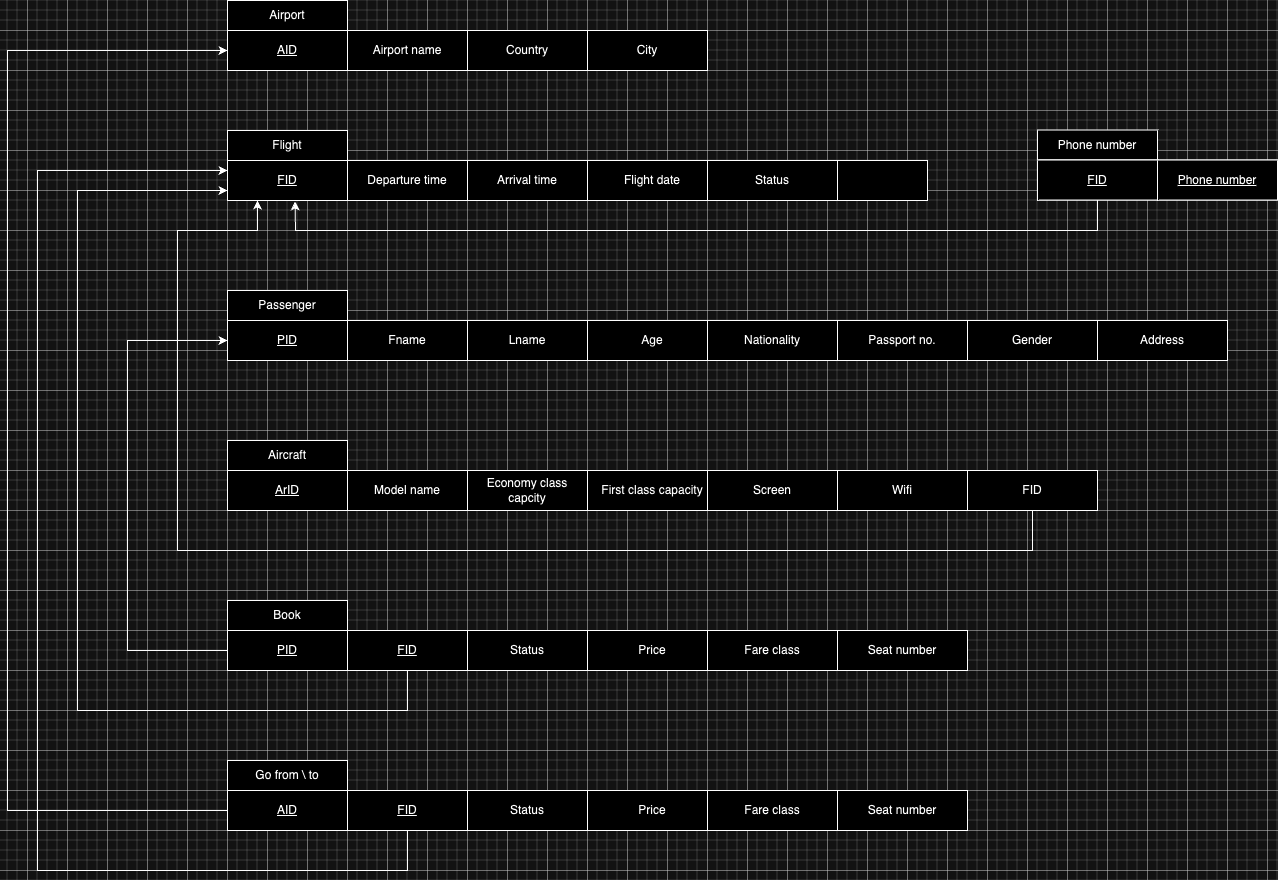

The diagram above was exported from draw.io. Its source (the exported page's mxGraphModel, read from the mxfile embedded in the PNG):
<mxGraphModel dx="2517" dy="921" grid="1" gridSize="10" guides="1" tooltips="1" connect="1" arrows="1" fold="1" page="1" pageScale="1" pageWidth="850" pageHeight="1100" math="0" shadow="0">
  <root>
    <mxCell id="0" />
    <mxCell id="1" parent="0" />
    <mxCell id="5stHuUrjbayk9KTU00dm-1" value="Airport" style="rounded=0;whiteSpace=wrap;html=1;" vertex="1" parent="1">
      <mxGeometry x="80" y="130" width="120" height="30" as="geometry" />
    </mxCell>
    <mxCell id="5stHuUrjbayk9KTU00dm-2" value="" style="rounded=0;whiteSpace=wrap;html=1;" vertex="1" parent="1">
      <mxGeometry x="80" y="160" width="480" height="40" as="geometry" />
    </mxCell>
    <mxCell id="PCs95BX4104dzNfsbGc6-2" style="edgeStyle=orthogonalEdgeStyle;rounded=0;orthogonalLoop=1;jettySize=auto;html=1;exitX=0.5;exitY=1;exitDx=0;exitDy=0;" edge="1" parent="1" source="5stHuUrjbayk9KTU00dm-2" target="5stHuUrjbayk9KTU00dm-2">
      <mxGeometry relative="1" as="geometry" />
    </mxCell>
    <mxCell id="PCs95BX4104dzNfsbGc6-3" value="&lt;u&gt;AID&lt;/u&gt;" style="rounded=0;whiteSpace=wrap;html=1;" vertex="1" parent="1">
      <mxGeometry x="80" y="160" width="120" height="40" as="geometry" />
    </mxCell>
    <mxCell id="PCs95BX4104dzNfsbGc6-5" value="Airport name" style="rounded=0;whiteSpace=wrap;html=1;" vertex="1" parent="1">
      <mxGeometry x="200" y="160" width="120" height="40" as="geometry" />
    </mxCell>
    <mxCell id="PCs95BX4104dzNfsbGc6-6" value="Country" style="rounded=0;whiteSpace=wrap;html=1;" vertex="1" parent="1">
      <mxGeometry x="320" y="160" width="120" height="40" as="geometry" />
    </mxCell>
    <mxCell id="PCs95BX4104dzNfsbGc6-8" value="City" style="rounded=0;whiteSpace=wrap;html=1;" vertex="1" parent="1">
      <mxGeometry x="440" y="160" width="120" height="40" as="geometry" />
    </mxCell>
    <mxCell id="qCQDEyr-SaX9fgjCLFwG-1" value="Flight" style="rounded=0;whiteSpace=wrap;html=1;" vertex="1" parent="1">
      <mxGeometry x="80" y="260" width="120" height="30" as="geometry" />
    </mxCell>
    <mxCell id="qCQDEyr-SaX9fgjCLFwG-2" value="" style="rounded=0;whiteSpace=wrap;html=1;" vertex="1" parent="1">
      <mxGeometry x="80" y="290" width="700" height="40" as="geometry" />
    </mxCell>
    <mxCell id="qCQDEyr-SaX9fgjCLFwG-3" style="edgeStyle=orthogonalEdgeStyle;rounded=0;orthogonalLoop=1;jettySize=auto;html=1;exitX=0.5;exitY=1;exitDx=0;exitDy=0;" edge="1" parent="1" source="qCQDEyr-SaX9fgjCLFwG-2" target="qCQDEyr-SaX9fgjCLFwG-2">
      <mxGeometry relative="1" as="geometry" />
    </mxCell>
    <mxCell id="qCQDEyr-SaX9fgjCLFwG-4" value="&lt;u&gt;FID&lt;/u&gt;" style="rounded=0;whiteSpace=wrap;html=1;" vertex="1" parent="1">
      <mxGeometry x="80" y="290" width="120" height="40" as="geometry" />
    </mxCell>
    <mxCell id="qCQDEyr-SaX9fgjCLFwG-5" value="Departure time" style="rounded=0;whiteSpace=wrap;html=1;" vertex="1" parent="1">
      <mxGeometry x="200" y="290" width="120" height="40" as="geometry" />
    </mxCell>
    <mxCell id="qCQDEyr-SaX9fgjCLFwG-6" value="Arrival time" style="rounded=0;whiteSpace=wrap;html=1;" vertex="1" parent="1">
      <mxGeometry x="320" y="290" width="120" height="40" as="geometry" />
    </mxCell>
    <mxCell id="qCQDEyr-SaX9fgjCLFwG-7" value="Flight date" style="rounded=0;whiteSpace=wrap;html=1;" vertex="1" parent="1">
      <mxGeometry x="440" y="290" width="130" height="40" as="geometry" />
    </mxCell>
    <mxCell id="4-mCHyxPLfWIK4kplmNw-5" value="Status" style="rounded=0;whiteSpace=wrap;html=1;" vertex="1" parent="1">
      <mxGeometry x="560" y="290" width="130" height="40" as="geometry" />
    </mxCell>
    <mxCell id="4-mCHyxPLfWIK4kplmNw-6" value="Passenger" style="rounded=0;whiteSpace=wrap;html=1;" vertex="1" parent="1">
      <mxGeometry x="80" y="420" width="120" height="30" as="geometry" />
    </mxCell>
    <mxCell id="4-mCHyxPLfWIK4kplmNw-7" value="" style="rounded=0;whiteSpace=wrap;html=1;" vertex="1" parent="1">
      <mxGeometry x="80" y="450" width="1000" height="40" as="geometry" />
    </mxCell>
    <mxCell id="4-mCHyxPLfWIK4kplmNw-8" style="edgeStyle=orthogonalEdgeStyle;rounded=0;orthogonalLoop=1;jettySize=auto;html=1;exitX=0.5;exitY=1;exitDx=0;exitDy=0;" edge="1" parent="1" source="4-mCHyxPLfWIK4kplmNw-7" target="4-mCHyxPLfWIK4kplmNw-7">
      <mxGeometry relative="1" as="geometry" />
    </mxCell>
    <mxCell id="4-mCHyxPLfWIK4kplmNw-9" value="&lt;u&gt;PID&lt;/u&gt;" style="rounded=0;whiteSpace=wrap;html=1;" vertex="1" parent="1">
      <mxGeometry x="80" y="450" width="120" height="40" as="geometry" />
    </mxCell>
    <mxCell id="4-mCHyxPLfWIK4kplmNw-10" value="Fname" style="rounded=0;whiteSpace=wrap;html=1;" vertex="1" parent="1">
      <mxGeometry x="200" y="450" width="120" height="40" as="geometry" />
    </mxCell>
    <mxCell id="4-mCHyxPLfWIK4kplmNw-11" value="Lname" style="rounded=0;whiteSpace=wrap;html=1;" vertex="1" parent="1">
      <mxGeometry x="320" y="450" width="120" height="40" as="geometry" />
    </mxCell>
    <mxCell id="4-mCHyxPLfWIK4kplmNw-12" value="Age" style="rounded=0;whiteSpace=wrap;html=1;" vertex="1" parent="1">
      <mxGeometry x="440" y="450" width="130" height="40" as="geometry" />
    </mxCell>
    <mxCell id="4-mCHyxPLfWIK4kplmNw-13" value="Nationality" style="rounded=0;whiteSpace=wrap;html=1;" vertex="1" parent="1">
      <mxGeometry x="560" y="450" width="130" height="40" as="geometry" />
    </mxCell>
    <mxCell id="RaX4ZfB9Vl-hIVjmddMC-2" value="Passport no." style="rounded=0;whiteSpace=wrap;html=1;" vertex="1" parent="1">
      <mxGeometry x="690" y="450" width="130" height="40" as="geometry" />
    </mxCell>
    <mxCell id="xZOTT_UACIytvMEJz36r-1" value="Gender" style="rounded=0;whiteSpace=wrap;html=1;" vertex="1" parent="1">
      <mxGeometry x="820" y="450" width="130" height="40" as="geometry" />
    </mxCell>
    <mxCell id="o5ITbHIXkXLE1AXZA_v2-1" value="Address" style="rounded=0;whiteSpace=wrap;html=1;" vertex="1" parent="1">
      <mxGeometry x="950" y="450" width="130" height="40" as="geometry" />
    </mxCell>
    <mxCell id="COwKn-SDXDjAllXpk6i8-1" value="Aircraft" style="rounded=0;whiteSpace=wrap;html=1;" vertex="1" parent="1">
      <mxGeometry x="80" y="570" width="120" height="30" as="geometry" />
    </mxCell>
    <mxCell id="COwKn-SDXDjAllXpk6i8-2" value="" style="rounded=0;whiteSpace=wrap;html=1;" vertex="1" parent="1">
      <mxGeometry x="80" y="600" width="870" height="40" as="geometry" />
    </mxCell>
    <mxCell id="COwKn-SDXDjAllXpk6i8-3" style="edgeStyle=orthogonalEdgeStyle;rounded=0;orthogonalLoop=1;jettySize=auto;html=1;exitX=0.5;exitY=1;exitDx=0;exitDy=0;" edge="1" parent="1" source="COwKn-SDXDjAllXpk6i8-2" target="COwKn-SDXDjAllXpk6i8-2">
      <mxGeometry relative="1" as="geometry" />
    </mxCell>
    <mxCell id="COwKn-SDXDjAllXpk6i8-4" value="&lt;u&gt;ArID&lt;/u&gt;" style="rounded=0;whiteSpace=wrap;html=1;" vertex="1" parent="1">
      <mxGeometry x="80" y="600" width="120" height="40" as="geometry" />
    </mxCell>
    <mxCell id="COwKn-SDXDjAllXpk6i8-5" value="Model name" style="rounded=0;whiteSpace=wrap;html=1;" vertex="1" parent="1">
      <mxGeometry x="200" y="600" width="120" height="40" as="geometry" />
    </mxCell>
    <mxCell id="COwKn-SDXDjAllXpk6i8-6" value="Economy class capcity" style="rounded=0;whiteSpace=wrap;html=1;" vertex="1" parent="1">
      <mxGeometry x="320" y="600" width="120" height="40" as="geometry" />
    </mxCell>
    <mxCell id="COwKn-SDXDjAllXpk6i8-7" value="First class capacity" style="rounded=0;whiteSpace=wrap;html=1;" vertex="1" parent="1">
      <mxGeometry x="440" y="600" width="130" height="40" as="geometry" />
    </mxCell>
    <mxCell id="COwKn-SDXDjAllXpk6i8-8" value="Screen" style="rounded=0;whiteSpace=wrap;html=1;" vertex="1" parent="1">
      <mxGeometry x="560" y="600" width="130" height="40" as="geometry" />
    </mxCell>
    <mxCell id="COwKn-SDXDjAllXpk6i8-9" value="Wifi" style="rounded=0;whiteSpace=wrap;html=1;" vertex="1" parent="1">
      <mxGeometry x="690" y="600" width="130" height="40" as="geometry" />
    </mxCell>
    <mxCell id="6KXpfqIHVVpo4ne6k9n3-1" value="Phone number" style="rounded=0;whiteSpace=wrap;html=1;" vertex="1" parent="1">
      <mxGeometry x="890" y="259.52" width="120" height="30" as="geometry" />
    </mxCell>
    <mxCell id="6KXpfqIHVVpo4ne6k9n3-2" value="" style="rounded=0;whiteSpace=wrap;html=1;" vertex="1" parent="1">
      <mxGeometry x="890" y="289.52" width="240" height="40" as="geometry" />
    </mxCell>
    <mxCell id="6KXpfqIHVVpo4ne6k9n3-3" style="edgeStyle=orthogonalEdgeStyle;rounded=0;orthogonalLoop=1;jettySize=auto;html=1;exitX=0.5;exitY=1;exitDx=0;exitDy=0;" edge="1" parent="1" source="6KXpfqIHVVpo4ne6k9n3-2" target="6KXpfqIHVVpo4ne6k9n3-2">
      <mxGeometry relative="1" as="geometry" />
    </mxCell>
    <mxCell id="6KXpfqIHVVpo4ne6k9n3-4" value="&lt;u&gt;FID&lt;/u&gt;" style="rounded=0;whiteSpace=wrap;html=1;" vertex="1" parent="1">
      <mxGeometry x="890" y="289.52" width="120" height="40" as="geometry" />
    </mxCell>
    <mxCell id="6KXpfqIHVVpo4ne6k9n3-5" value="&lt;u&gt;Phone number&lt;/u&gt;" style="rounded=0;whiteSpace=wrap;html=1;" vertex="1" parent="1">
      <mxGeometry x="1010" y="289.52" width="120" height="40" as="geometry" />
    </mxCell>
    <mxCell id="3BOuv90eBdSzSmUsTBRF-1" value="FID" style="rounded=0;whiteSpace=wrap;html=1;" vertex="1" parent="1">
      <mxGeometry x="820" y="600" width="130" height="40" as="geometry" />
    </mxCell>
    <mxCell id="trPJpEtc_eAXhB23Jlqb-4" value="" style="endArrow=classic;html=1;rounded=0;exitX=0.5;exitY=1;exitDx=0;exitDy=0;entryX=0.25;entryY=1;entryDx=0;entryDy=0;" edge="1" parent="1" source="3BOuv90eBdSzSmUsTBRF-1" target="qCQDEyr-SaX9fgjCLFwG-4">
      <mxGeometry width="50" height="50" relative="1" as="geometry">
        <mxPoint x="875" y="610" as="sourcePoint" />
        <mxPoint x="190" y="360" as="targetPoint" />
        <Array as="points">
          <mxPoint x="885" y="680" />
          <mxPoint x="130" y="680" />
          <mxPoint x="30" y="680" />
          <mxPoint x="30" y="480" />
          <mxPoint x="30" y="360" />
          <mxPoint x="110" y="360" />
        </Array>
      </mxGeometry>
    </mxCell>
    <mxCell id="vZdHp5l7IHASFaFswgqt-1" value="Book" style="rounded=0;whiteSpace=wrap;html=1;" vertex="1" parent="1">
      <mxGeometry x="80" y="730" width="120" height="30" as="geometry" />
    </mxCell>
    <mxCell id="vZdHp5l7IHASFaFswgqt-2" value="" style="rounded=0;whiteSpace=wrap;html=1;" vertex="1" parent="1">
      <mxGeometry x="80" y="760" width="740" height="40" as="geometry" />
    </mxCell>
    <mxCell id="vZdHp5l7IHASFaFswgqt-3" style="edgeStyle=orthogonalEdgeStyle;rounded=0;orthogonalLoop=1;jettySize=auto;html=1;exitX=0.5;exitY=1;exitDx=0;exitDy=0;" edge="1" parent="1" source="vZdHp5l7IHASFaFswgqt-2" target="vZdHp5l7IHASFaFswgqt-2">
      <mxGeometry relative="1" as="geometry" />
    </mxCell>
    <mxCell id="vZdHp5l7IHASFaFswgqt-4" value="&lt;u&gt;PID&lt;/u&gt;" style="rounded=0;whiteSpace=wrap;html=1;" vertex="1" parent="1">
      <mxGeometry x="80" y="760" width="120" height="40" as="geometry" />
    </mxCell>
    <mxCell id="vZdHp5l7IHASFaFswgqt-5" value="&lt;u&gt;FID&lt;/u&gt;" style="rounded=0;whiteSpace=wrap;html=1;" vertex="1" parent="1">
      <mxGeometry x="200" y="760" width="120" height="40" as="geometry" />
    </mxCell>
    <mxCell id="vZdHp5l7IHASFaFswgqt-6" value="Status" style="rounded=0;whiteSpace=wrap;html=1;" vertex="1" parent="1">
      <mxGeometry x="320" y="760" width="120" height="40" as="geometry" />
    </mxCell>
    <mxCell id="vZdHp5l7IHASFaFswgqt-7" value="Price" style="rounded=0;whiteSpace=wrap;html=1;" vertex="1" parent="1">
      <mxGeometry x="440" y="760" width="130" height="40" as="geometry" />
    </mxCell>
    <mxCell id="vZdHp5l7IHASFaFswgqt-8" value="Fare class" style="rounded=0;whiteSpace=wrap;html=1;" vertex="1" parent="1">
      <mxGeometry x="560" y="760" width="130" height="40" as="geometry" />
    </mxCell>
    <mxCell id="vZdHp5l7IHASFaFswgqt-9" value="Seat number" style="rounded=0;whiteSpace=wrap;html=1;" vertex="1" parent="1">
      <mxGeometry x="690" y="760" width="130" height="40" as="geometry" />
    </mxCell>
    <mxCell id="jewj4nv2N4BXOj8nhQPe-2" value="" style="endArrow=classic;html=1;rounded=0;exitX=0;exitY=0.5;exitDx=0;exitDy=0;entryX=0;entryY=0.5;entryDx=0;entryDy=0;" edge="1" parent="1" source="vZdHp5l7IHASFaFswgqt-4" target="4-mCHyxPLfWIK4kplmNw-9">
      <mxGeometry width="50" height="50" relative="1" as="geometry">
        <mxPoint x="240" y="710" as="sourcePoint" />
        <mxPoint x="70" y="520" as="targetPoint" />
        <Array as="points">
          <mxPoint x="-20" y="780" />
          <mxPoint x="-20" y="470" />
        </Array>
      </mxGeometry>
    </mxCell>
    <mxCell id="jewj4nv2N4BXOj8nhQPe-3" value="" style="endArrow=classic;html=1;rounded=0;entryX=0;entryY=0.75;entryDx=0;entryDy=0;exitX=0.5;exitY=1;exitDx=0;exitDy=0;" edge="1" parent="1" source="vZdHp5l7IHASFaFswgqt-5" target="qCQDEyr-SaX9fgjCLFwG-4">
      <mxGeometry width="50" height="50" relative="1" as="geometry">
        <mxPoint x="260" y="840" as="sourcePoint" />
        <mxPoint x="80" y="280.0000000000001" as="targetPoint" />
        <Array as="points">
          <mxPoint x="260" y="840" />
          <mxPoint x="-70" y="840" />
          <mxPoint x="-70" y="320" />
        </Array>
      </mxGeometry>
    </mxCell>
    <mxCell id="jewj4nv2N4BXOj8nhQPe-4" value="Go from \ to" style="rounded=0;whiteSpace=wrap;html=1;" vertex="1" parent="1">
      <mxGeometry x="80" y="890" width="120" height="30" as="geometry" />
    </mxCell>
    <mxCell id="jewj4nv2N4BXOj8nhQPe-5" value="" style="rounded=0;whiteSpace=wrap;html=1;" vertex="1" parent="1">
      <mxGeometry x="80" y="920" width="740" height="40" as="geometry" />
    </mxCell>
    <mxCell id="jewj4nv2N4BXOj8nhQPe-6" style="edgeStyle=orthogonalEdgeStyle;rounded=0;orthogonalLoop=1;jettySize=auto;html=1;exitX=0.5;exitY=1;exitDx=0;exitDy=0;" edge="1" parent="1" source="jewj4nv2N4BXOj8nhQPe-5" target="jewj4nv2N4BXOj8nhQPe-5">
      <mxGeometry relative="1" as="geometry" />
    </mxCell>
    <mxCell id="jewj4nv2N4BXOj8nhQPe-7" value="&lt;u&gt;AID&lt;/u&gt;" style="rounded=0;whiteSpace=wrap;html=1;" vertex="1" parent="1">
      <mxGeometry x="80" y="920" width="120" height="40" as="geometry" />
    </mxCell>
    <mxCell id="jewj4nv2N4BXOj8nhQPe-8" value="&lt;u&gt;FID&lt;/u&gt;" style="rounded=0;whiteSpace=wrap;html=1;" vertex="1" parent="1">
      <mxGeometry x="200" y="920" width="120" height="40" as="geometry" />
    </mxCell>
    <mxCell id="jewj4nv2N4BXOj8nhQPe-9" value="Status" style="rounded=0;whiteSpace=wrap;html=1;" vertex="1" parent="1">
      <mxGeometry x="320" y="920" width="120" height="40" as="geometry" />
    </mxCell>
    <mxCell id="jewj4nv2N4BXOj8nhQPe-10" value="Price" style="rounded=0;whiteSpace=wrap;html=1;" vertex="1" parent="1">
      <mxGeometry x="440" y="920" width="130" height="40" as="geometry" />
    </mxCell>
    <mxCell id="jewj4nv2N4BXOj8nhQPe-11" value="Fare class" style="rounded=0;whiteSpace=wrap;html=1;" vertex="1" parent="1">
      <mxGeometry x="560" y="920" width="130" height="40" as="geometry" />
    </mxCell>
    <mxCell id="jewj4nv2N4BXOj8nhQPe-12" value="Seat number" style="rounded=0;whiteSpace=wrap;html=1;" vertex="1" parent="1">
      <mxGeometry x="690" y="920" width="130" height="40" as="geometry" />
    </mxCell>
    <mxCell id="tOREdWYYXHd241Vcrmmp-1" value="" style="endArrow=classic;html=1;rounded=0;entryX=0;entryY=1;entryDx=0;entryDy=0;exitX=0.5;exitY=1;exitDx=0;exitDy=0;" edge="1" parent="1" source="jewj4nv2N4BXOj8nhQPe-8">
      <mxGeometry width="50" height="50" relative="1" as="geometry">
        <mxPoint x="260" y="1040" as="sourcePoint" />
        <mxPoint x="80" y="300.0000000000001" as="targetPoint" />
        <Array as="points">
          <mxPoint x="260" y="1000" />
          <mxPoint x="-110" y="1000" />
          <mxPoint x="-110" y="300" />
        </Array>
      </mxGeometry>
    </mxCell>
    <mxCell id="tOREdWYYXHd241Vcrmmp-2" value="" style="endArrow=classic;html=1;rounded=0;exitX=0;exitY=0.5;exitDx=0;exitDy=0;entryX=0;entryY=0.5;entryDx=0;entryDy=0;" edge="1" parent="1" source="jewj4nv2N4BXOj8nhQPe-7" target="PCs95BX4104dzNfsbGc6-3">
      <mxGeometry width="50" height="50" relative="1" as="geometry">
        <mxPoint x="320" y="800" as="sourcePoint" />
        <mxPoint x="370" y="750" as="targetPoint" />
        <Array as="points">
          <mxPoint x="-140" y="940" />
          <mxPoint x="-140" y="180" />
        </Array>
      </mxGeometry>
    </mxCell>
    <mxCell id="tOREdWYYXHd241Vcrmmp-3" value="" style="endArrow=classic;html=1;rounded=0;exitX=0.5;exitY=1;exitDx=0;exitDy=0;entryX=0.563;entryY=1.026;entryDx=0;entryDy=0;entryPerimeter=0;" edge="1" parent="1" source="6KXpfqIHVVpo4ne6k9n3-4" target="qCQDEyr-SaX9fgjCLFwG-4">
      <mxGeometry width="50" height="50" relative="1" as="geometry">
        <mxPoint x="590" y="510" as="sourcePoint" />
        <mxPoint x="170" y="330" as="targetPoint" />
        <Array as="points">
          <mxPoint x="950" y="360" />
          <mxPoint x="148" y="360" />
        </Array>
      </mxGeometry>
    </mxCell>
  </root>
</mxGraphModel>